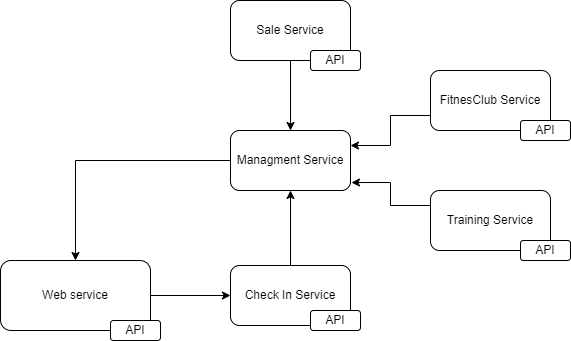

The diagram above was exported from draw.io. Its source (the exported page's mxGraphModel, read from the mxfile embedded in the PNG):
<mxGraphModel dx="1434" dy="780" grid="1" gridSize="10" guides="1" tooltips="1" connect="1" arrows="1" fold="1" page="1" pageScale="1" pageWidth="827" pageHeight="1169" math="0" shadow="0">
  <root>
    <mxCell id="0" />
    <mxCell id="1" parent="0" />
    <mxCell id="WsHa1TeX6knfXeCC0M8B-9" style="edgeStyle=orthogonalEdgeStyle;rounded=0;orthogonalLoop=1;jettySize=auto;html=1;exitX=1;exitY=0.5;exitDx=0;exitDy=0;entryX=0;entryY=0.5;entryDx=0;entryDy=0;" parent="1" source="WsHa1TeX6knfXeCC0M8B-1" target="WsHa1TeX6knfXeCC0M8B-2" edge="1">
      <mxGeometry relative="1" as="geometry" />
    </mxCell>
    <mxCell id="WsHa1TeX6knfXeCC0M8B-1" value="Web service" style="rounded=1;whiteSpace=wrap;html=1;" parent="1" vertex="1">
      <mxGeometry x="110" y="390" width="150" height="70" as="geometry" />
    </mxCell>
    <mxCell id="WsHa1TeX6knfXeCC0M8B-10" style="edgeStyle=orthogonalEdgeStyle;rounded=0;orthogonalLoop=1;jettySize=auto;html=1;exitX=0.5;exitY=0;exitDx=0;exitDy=0;entryX=0.5;entryY=1;entryDx=0;entryDy=0;" parent="1" source="WsHa1TeX6knfXeCC0M8B-2" target="WsHa1TeX6knfXeCC0M8B-3" edge="1">
      <mxGeometry relative="1" as="geometry" />
    </mxCell>
    <mxCell id="WsHa1TeX6knfXeCC0M8B-2" value="Check In Service" style="rounded=1;whiteSpace=wrap;html=1;" parent="1" vertex="1">
      <mxGeometry x="340" y="395" width="120" height="60" as="geometry" />
    </mxCell>
    <mxCell id="WsHa1TeX6knfXeCC0M8B-14" style="edgeStyle=orthogonalEdgeStyle;rounded=0;orthogonalLoop=1;jettySize=auto;html=1;exitX=0;exitY=0.5;exitDx=0;exitDy=0;entryX=0.5;entryY=0;entryDx=0;entryDy=0;" parent="1" source="WsHa1TeX6knfXeCC0M8B-3" target="WsHa1TeX6knfXeCC0M8B-1" edge="1">
      <mxGeometry relative="1" as="geometry" />
    </mxCell>
    <mxCell id="WsHa1TeX6knfXeCC0M8B-3" value="Managment Service" style="rounded=1;whiteSpace=wrap;html=1;" parent="1" vertex="1">
      <mxGeometry x="340" y="260" width="120" height="60" as="geometry" />
    </mxCell>
    <mxCell id="ch0dxMo6CPnjRrnWb_B3-2" style="edgeStyle=orthogonalEdgeStyle;rounded=0;orthogonalLoop=1;jettySize=auto;html=1;exitX=0;exitY=0.75;exitDx=0;exitDy=0;entryX=1;entryY=0.25;entryDx=0;entryDy=0;" edge="1" parent="1" source="WsHa1TeX6knfXeCC0M8B-4" target="WsHa1TeX6knfXeCC0M8B-3">
      <mxGeometry relative="1" as="geometry" />
    </mxCell>
    <mxCell id="WsHa1TeX6knfXeCC0M8B-4" value="FitnesClub Service" style="rounded=1;whiteSpace=wrap;html=1;" parent="1" vertex="1">
      <mxGeometry x="540" y="200" width="120" height="60" as="geometry" />
    </mxCell>
    <mxCell id="WsHa1TeX6knfXeCC0M8B-7" value="Training Service" style="rounded=1;whiteSpace=wrap;html=1;" parent="1" vertex="1">
      <mxGeometry x="540" y="320" width="120" height="60" as="geometry" />
    </mxCell>
    <mxCell id="ch0dxMo6CPnjRrnWb_B3-1" style="edgeStyle=orthogonalEdgeStyle;rounded=0;orthogonalLoop=1;jettySize=auto;html=1;exitX=0.5;exitY=1;exitDx=0;exitDy=0;entryX=0.5;entryY=0;entryDx=0;entryDy=0;" edge="1" parent="1" source="WsHa1TeX6knfXeCC0M8B-8" target="WsHa1TeX6knfXeCC0M8B-3">
      <mxGeometry relative="1" as="geometry" />
    </mxCell>
    <mxCell id="WsHa1TeX6knfXeCC0M8B-8" value="Sale Service" style="rounded=1;whiteSpace=wrap;html=1;" parent="1" vertex="1">
      <mxGeometry x="340" y="130" width="120" height="60" as="geometry" />
    </mxCell>
    <mxCell id="WsHa1TeX6knfXeCC0M8B-15" value="API" style="rounded=1;whiteSpace=wrap;html=1;" parent="1" vertex="1">
      <mxGeometry x="420" y="440" width="50" height="20" as="geometry" />
    </mxCell>
    <mxCell id="WsHa1TeX6knfXeCC0M8B-16" value="API" style="rounded=1;whiteSpace=wrap;html=1;" parent="1" vertex="1">
      <mxGeometry x="420" y="180" width="50" height="20" as="geometry" />
    </mxCell>
    <mxCell id="WsHa1TeX6knfXeCC0M8B-17" value="API" style="rounded=1;whiteSpace=wrap;html=1;" parent="1" vertex="1">
      <mxGeometry x="630" y="250" width="50" height="20" as="geometry" />
    </mxCell>
    <mxCell id="WsHa1TeX6knfXeCC0M8B-18" value="API" style="rounded=1;whiteSpace=wrap;html=1;" parent="1" vertex="1">
      <mxGeometry x="630" y="370" width="50" height="20" as="geometry" />
    </mxCell>
    <mxCell id="ch0dxMo6CPnjRrnWb_B3-3" style="edgeStyle=orthogonalEdgeStyle;rounded=0;orthogonalLoop=1;jettySize=auto;html=1;exitX=0;exitY=0.25;exitDx=0;exitDy=0;entryX=1.008;entryY=0.867;entryDx=0;entryDy=0;entryPerimeter=0;" edge="1" parent="1" source="WsHa1TeX6knfXeCC0M8B-7" target="WsHa1TeX6knfXeCC0M8B-3">
      <mxGeometry relative="1" as="geometry" />
    </mxCell>
    <mxCell id="ch0dxMo6CPnjRrnWb_B3-5" value="API" style="rounded=1;whiteSpace=wrap;html=1;" vertex="1" parent="1">
      <mxGeometry x="220" y="450" width="50" height="20" as="geometry" />
    </mxCell>
  </root>
</mxGraphModel>